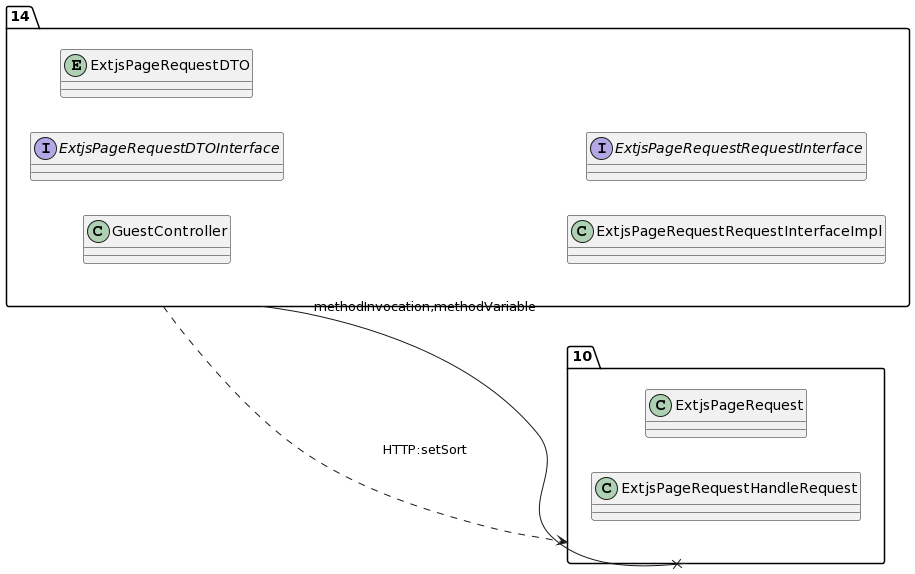

The diagram above was rendered by PlantUML. Its source (embedded in the PNG):
@startuml
allow_mixing
left to right direction
package "14"{
class GuestController
interface ExtjsPageRequestDTOInterface
entity ExtjsPageRequestDTO
class ExtjsPageRequestRequestInterfaceImpl
interface ExtjsPageRequestRequestInterface

}
package "10"{
class ExtjsPageRequest
class ExtjsPageRequestHandleRequest

}
"14" --x "10":methodInvocation,methodVariable
"14" ..> "10":HTTP:setSort
@enduml